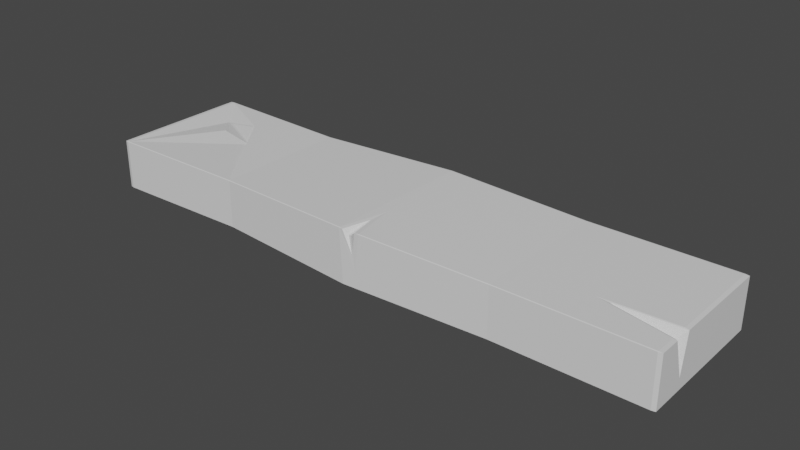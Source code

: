 # Source: plank0.blend  (saved by Blender 3.3.6; exported with 4.5.12 LTS)
import bpy
from mathutils import Matrix  # noqa: F401  (used for matrix-valued properties, if any)

bpy.ops.wm.read_factory_settings(use_empty=True)
scene = bpy.context.scene
scene.name = 'Scene'

# ---- collections
col_collection = bpy.data.collections.new('Collection'); scene.collection.children.link(col_collection)

# ---- materials (node trees are filled in below, after node groups)
mat_material = bpy.data.materials.new('Material')
mat_material.alpha_threshold = 0.0
mat_material.use_transparent_shadow = False
mat_material.roughness = 0.5
mat_material.line_color = (0.0, 0.0, 0.0, 1.0)

# ---- material node trees
mat_material.use_nodes = True; mat_material.node_tree.nodes.clear()
_N = mat_material.node_tree.nodes; _L = mat_material.node_tree.links
n0 = _N.new('ShaderNodeOutputMaterial'); n0.name = 'Material Output'; n0.location = (300, 300)
n1 = _N.new('ShaderNodeBsdfPrincipled'); n1.name = 'Principled BSDF'; n1.location = (10, 300)
n1.distribution = 'GGX'
n1.subsurface_method = 'RANDOM_WALK_SKIN'
n1.inputs[3].default_value = 1.45
n1.inputs[27].default_value = (0.0, 0.0, 0.0, 1.0)
n1.inputs[28].default_value = 1.0
_L.new(n1.outputs[0], n0.inputs[0])
n0.is_active_output = True

# ---- world
world_world = bpy.data.worlds.new('World'); scene.world = world_world
world_world.use_nodes = True; world_world.node_tree.nodes.clear()
_N = world_world.node_tree.nodes; _L = world_world.node_tree.links
n0 = _N.new('ShaderNodeOutputWorld'); n0.name = 'World Output'; n0.location = (300, 300)
n1 = _N.new('ShaderNodeBackground'); n1.name = 'Background'; n1.location = (10, 300)
n1.inputs[0].default_value = (0.05088, 0.05088, 0.05088, 1.0)
_L.new(n1.outputs[0], n0.inputs[0])
n0.is_active_output = True
world_world.color = (0.05088, 0.05088, 0.05088)
world_world.use_sun_shadow = False
world_world.sun_shadow_jitter_overblur = 0.0

# ---- meshes
me_cube = bpy.data.meshes.new('Cube')
me_cube.from_pydata([(1.0, 1.0, 1.0), (1.0, 1.0, -1.0), (1.0, -1.0, 1.0), (1.0, -1.0, -1.0), (-1.0, 1.003, 1.0), (-1.0, 1.0, -1.0), (-1.0, -1.0, 1.0), (-1.0, -1.0, -1.0), (0.5, 0.9954, -0.9954), (0.0, 1.074, -1.074), (-0.5, 0.9559, -0.9559), (0.5, -0.9954, 0.9954), (0.0, -1.074, 1.074), (-0.5, -0.9559, 0.9559), (-0.5, -0.9559, -0.9559), (0.0, -1.074, -1.074), (0.5, -0.9954, -0.9954), (-0.5, 0.9559, 0.9559), (0.0, 1.074, 1.074), (0.5, 0.9954, 0.9954), (1.0, -0.4399, 1.0), (0.9518, -0.5951, 0.4039), (1.0, -0.6845, 1.0), (0.7715, -0.4799, 0.9979), (1.0, -0.5343, -0.4157), (-0.6877, 0.1023, 0.859), (-0.773, 0.522, 0.98), (-0.8678, 0.464, 0.8749), (-0.8051, 0.1617, 0.9828), (-0.125, 1.045, -1.045), (-0.222, 1.022, -1.022), (0.04724, -1.067, 1.067), (0.02012, -1.033, 0.8466), (0.02847, -0.6374, 1.07), (0.03875, -1.068, 0.08709), (0.8908, 0.3661, -0.999), (0.8304, 0.1956, -0.9318), (0.8679, 0.1403, -0.9988), (0.9074, 0.2918, -0.9325), (-0.2114, 0.4606, -1.024), (-0.1749, 1.033, 0.2167), (-0.1743, 0.7909, -0.2305)], [], [(17, 26, 25, 13), (14, 13, 6, 7), (7, 6, 4, 5), (8, 1, 35, 36, 37, 3, 16), (1, 0, 20, 24, 22, 2, 3), (8, 19, 0, 1), (5, 4, 17, 10), (10, 17, 18, 9, 29, 40, 30), (9, 18, 19, 8), (5, 10, 14, 7), (10, 30, 39, 29, 9, 15, 14), (9, 8, 16, 15), (3, 2, 11, 16), (16, 11, 31, 34, 12, 15), (15, 12, 13, 14), (0, 19, 11, 2, 22, 23, 20), (19, 18, 12, 33, 31, 11), (18, 17, 13, 12), (20, 23, 21), (21, 23, 22), (22, 24, 21), (21, 24, 20), (13, 25, 28, 27, 26, 17, 4, 6), (27, 28, 25), (27, 25, 26), (31, 33, 32), (32, 33, 12), (12, 34, 32), (32, 34, 31), (3, 37, 38, 35, 1), (38, 37, 36), (38, 36, 35), (29, 39, 41), (30, 40, 41), (41, 39, 30), (41, 40, 29)])
_uv = me_cube.uv_layers.new(name='UVMap')
_uv.uv.foreach_set('vector', [0.8125, 0.5, 0.8466, 0.5584, 0.836, 0.6118, 0.8125, 0.75, 0.375, 0.9375, 0.625, 0.9375, 0.625, 1.0, 0.375, 1.0, 0.375, 0.0, 0.625, 0.0, 0.625, 0.25, 0.375, 0.25, 0.3125, 0.5, 0.375, 0.5, 0.3613, 0.5792, 0.3538, 0.6005, 0.3585, 0.6074, 0.375, 0.75, 0.3125, 0.75, 0.375, 0.5, 0.625, 0.5, 0.625, 0.68, 0.448, 0.6918, 0.625, 0.7106, 0.625, 0.75, 0.375, 0.75, 0.375, 0.4375, 0.625, 0.4375, 0.625, 0.5, 0.375, 0.5, 0.375, 0.25, 0.625, 0.25, 0.625, 0.3125, 0.375, 0.3125, 0.375, 0.3125, 0.625, 0.3125, 0.625, 0.375, 0.375, 0.375, 0.375, 0.3594, 0.5263, 0.3531, 0.375, 0.3472, 0.375, 0.375, 0.625, 0.375, 0.625, 0.4375, 0.375, 0.4375, 0.125, 0.5, 0.1875, 0.5, 0.1875, 0.75, 0.125, 0.75, 0.1875, 0.5, 0.2222, 0.5, 0.2236, 0.5687, 0.2344, 0.5, 0.25, 0.5, 0.25, 0.75, 0.1875, 0.75, 0.25, 0.5, 0.3125, 0.5, 0.3125, 0.75, 0.25, 0.75, 0.375, 0.75, 0.625, 0.75, 0.625, 0.8125, 0.375, 0.8125, 0.375, 0.8125, 0.625, 0.8125, 0.625, 0.8691, 0.5102, 0.8702, 0.625, 0.875, 0.375, 0.875, 0.375, 0.875, 0.625, 0.875, 0.625, 0.9375, 0.375, 0.9375, 0.625, 0.5, 0.6875, 0.5, 0.6875, 0.75, 0.625, 0.75, 0.625, 0.7106, 0.6536, 0.6851, 0.625, 0.68, 0.6875, 0.5, 0.75, 0.5, 0.75, 0.75, 0.7464, 0.6995, 0.7441, 0.75, 0.6875, 0.75, 0.75, 0.5, 0.8125, 0.5, 0.8125, 0.75, 0.75, 0.75, 0.625, 0.68, 0.6536, 0.6851, 0.625, 0.6994, 0.625, 0.6994, 0.6536, 0.6851, 0.625, 0.7106, 0.625, 0.7106, 0.448, 0.6918, 0.625, 0.6994, 0.625, 0.6994, 0.448, 0.6918, 0.625, 0.68, 0.8125, 0.75, 0.836, 0.6118, 0.8506, 0.6044, 0.8585, 0.5663, 0.8466, 0.5584, 0.8125, 0.5, 0.875, 0.5, 0.875, 0.75, 0.8585, 0.5663, 0.8506, 0.6044, 0.836, 0.6118, 0.8585, 0.5663, 0.836, 0.6118, 0.8466, 0.5584, 0.7441, 0.75, 0.7464, 0.6995, 0.7475, 0.75, 0.7475, 0.75, 0.7464, 0.6995, 0.75, 0.75, 0.625, 0.875, 0.5102, 0.8702, 0.625, 0.8725, 0.625, 0.8725, 0.5102, 0.8702, 0.625, 0.8691, 0.375, 0.75, 0.3585, 0.6074, 0.3634, 0.5885, 0.3613, 0.5792, 0.375, 0.5, 0.3634, 0.5885, 0.3585, 0.6074, 0.3538, 0.6005, 0.3634, 0.5885, 0.3538, 0.6005, 0.3613, 0.5792, 0.2344, 0.5, 0.2236, 0.5687, 0.2282, 0.5, 0.375, 0.3472, 0.5263, 0.3531, 0.375, 0.3532, 0.2282, 0.5, 0.2236, 0.5687, 0.2222, 0.5, 0.375, 0.3532, 0.5263, 0.3531, 0.375, 0.3594])
me_cube.materials.append(mat_material)
me_cube.use_mirror_vertex_groups = False
me_cube.update()

# ---- objects
ob_cube = bpy.data.objects.new('Cube', me_cube)

# ---- transforms, parenting, visibility, modifiers, constraints
ob_cube.location = (0.0, 0.0, 0.0)
ob_cube.scale = (4.155, 1.0, 0.3539)
ob_cube.lock_rotations_4d = False
ob_cube.empty_display_type = 'ARROWS'
ob_cube.lineart.crease_threshold = 0.0
_m = ob_cube.modifiers.new('Bevel', 'BEVEL')
_m.width = 2.0
_m.width_pct = 2.0
_m.angle_limit = 0.6981

# ---- collection membership
col_collection.objects.link(ob_cube)

# ---- scene / render settings (as saved in the file)
scene.frame_start = 1; scene.frame_end = 250; scene.frame_set(1)
scene.render.engine = 'BLENDER_EEVEE_NEXT'
scene.cycles.sampling_pattern = 'TABULATED_SOBOL'
scene.cycles.use_light_tree = False
scene.view_settings.view_transform = 'Filmic'
bpy.context.view_layer.update()

# ---- added for rendering (the .blend has no active camera and no usable light): camera, sun
cam_auto = bpy.data.cameras.new('AutoCamera')
cam_auto.lens = 50.0
cam_auto.sensor_width = 36.0
cam_auto.clip_end = 1000.0
ob_auto_camera = bpy.data.objects.new('AutoCamera', cam_auto)
scene.collection.objects.link(ob_auto_camera)
ob_auto_camera.location = (7.97297, -9.56756, 6.37838)
ob_auto_camera.rotation_euler = (1.09748, -7.21219e-08, 0.694738)
scene.camera = ob_auto_camera
light_auto_sun = bpy.data.lights.new('AutoSun', 'SUN')
light_auto_sun.energy = 3.0
light_auto_sun.angle = 0.0523599
ob_auto_sun = bpy.data.objects.new('AutoSun', light_auto_sun)
scene.collection.objects.link(ob_auto_sun)
ob_auto_sun.rotation_euler = (0.872665, 0.174533, 0.523599)
bpy.context.view_layer.update()
